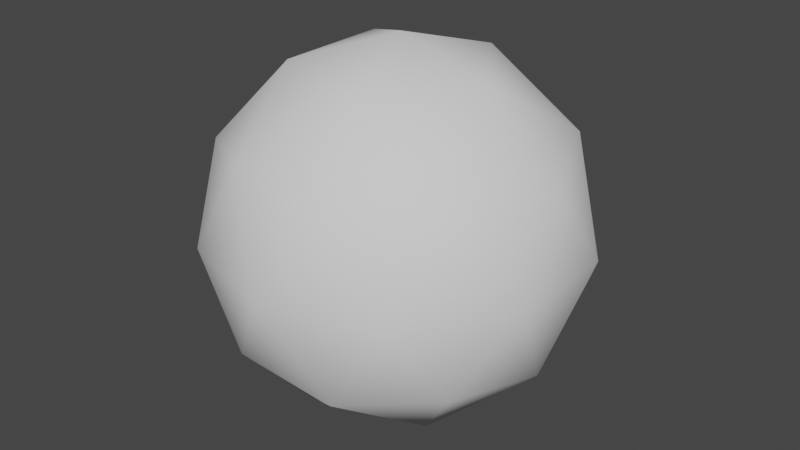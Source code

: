# Source: vertex.blend  (saved by Blender 3.0.42; exported with 4.5.12 LTS)
import bpy
from mathutils import Matrix  # noqa: F401  (used for matrix-valued properties, if any)

bpy.ops.wm.read_factory_settings(use_empty=True)
scene = bpy.context.scene
scene.name = 'Scene'

# ---- collections
col_collection = bpy.data.collections.new('Collection'); scene.collection.children.link(col_collection)

# ---- world
world_world = bpy.data.worlds.new('World'); scene.world = world_world
world_world.use_nodes = True; world_world.node_tree.nodes.clear()
_N = world_world.node_tree.nodes; _L = world_world.node_tree.links
n0 = _N.new('ShaderNodeOutputWorld'); n0.name = 'World Output'; n0.location = (300, 300)
n1 = _N.new('ShaderNodeBackground'); n1.name = 'Background'; n1.location = (10, 300)
n1.inputs[0].default_value = (0.05088, 0.05088, 0.05088, 1.0)
_L.new(n1.outputs[0], n0.inputs[0])
n0.is_active_output = True
world_world.color = (0.05088, 0.05088, 0.05088)
world_world.use_sun_shadow = False
world_world.sun_shadow_jitter_overblur = 0.0

# ---- meshes
me_icosphere = bpy.data.meshes.new('Icosphere')
me_icosphere.from_pydata([(0.0, 0.0, -1.0), (0.7236, -0.5257, -0.4472), (-0.2764, -0.8506, -0.4472), (-0.8944, 0.0, -0.4472), (-0.2764, 0.8506, -0.4472), (0.7236, 0.5257, -0.4472), (0.2764, -0.8506, 0.4472), (-0.7236, -0.5257, 0.4472), (-0.7236, 0.5257, 0.4472), (0.2764, 0.8506, 0.4472), (0.8944, 0.0, 0.4472), (0.0, 0.0, 1.0), (-0.1625, -0.5, -0.8507), (0.4253, -0.309, -0.8507), (0.2629, -0.809, -0.5257), (0.8506, 0.0, -0.5257), (0.4253, 0.309, -0.8507), (-0.5257, 0.0, -0.8507), (-0.6882, -0.5, -0.5257), (-0.1625, 0.5, -0.8507), (-0.6882, 0.5, -0.5257), (0.2629, 0.809, -0.5257), (0.9511, -0.309, 0.0), (0.9511, 0.309, 0.0), (0.0, -1.0, 0.0), (0.5878, -0.809, 0.0), (-0.9511, -0.309, 0.0), (-0.5878, -0.809, 0.0), (-0.5878, 0.809, 0.0), (-0.9511, 0.309, 0.0), (0.5878, 0.809, 0.0), (0.0, 1.0, 0.0), (0.6882, -0.5, 0.5257), (-0.2629, -0.809, 0.5257), (-0.8506, 0.0, 0.5257), (-0.2629, 0.809, 0.5257), (0.6882, 0.5, 0.5257), (0.1625, -0.5, 0.8507), (0.5257, 0.0, 0.8507), (-0.4253, -0.309, 0.8507), (-0.4253, 0.309, 0.8507), (0.1625, 0.5, 0.8507)], [], [(0, 13, 12), (1, 13, 15), (0, 12, 17), (0, 17, 19), (0, 19, 16), (1, 15, 22), (2, 14, 24), (3, 18, 26), (4, 20, 28), (5, 21, 30), (1, 22, 25), (2, 24, 27), (3, 26, 29), (4, 28, 31), (5, 30, 23), (6, 32, 37), (7, 33, 39), (8, 34, 40), (9, 35, 41), (10, 36, 38), (38, 41, 11), (38, 36, 41), (36, 9, 41), (41, 40, 11), (41, 35, 40), (35, 8, 40), (40, 39, 11), (40, 34, 39), (34, 7, 39), (39, 37, 11), (39, 33, 37), (33, 6, 37), (37, 38, 11), (37, 32, 38), (32, 10, 38), (23, 36, 10), (23, 30, 36), (30, 9, 36), (31, 35, 9), (31, 28, 35), (28, 8, 35), (29, 34, 8), (29, 26, 34), (26, 7, 34), (27, 33, 7), (27, 24, 33), (24, 6, 33), (25, 32, 6), (25, 22, 32), (22, 10, 32), (30, 31, 9), (30, 21, 31), (21, 4, 31), (28, 29, 8), (28, 20, 29), (20, 3, 29), (26, 27, 7), (26, 18, 27), (18, 2, 27), (24, 25, 6), (24, 14, 25), (14, 1, 25), (22, 23, 10), (22, 15, 23), (15, 5, 23), (16, 21, 5), (16, 19, 21), (19, 4, 21), (19, 20, 4), (19, 17, 20), (17, 3, 20), (17, 18, 3), (17, 12, 18), (12, 2, 18), (15, 16, 5), (15, 13, 16), (13, 0, 16), (12, 14, 2), (12, 13, 14), (13, 1, 14)])
me_icosphere.polygons.foreach_set('use_smooth', [True] * 80)
_uv = me_icosphere.uv_layers.new(name='UVMap')
_uv.uv.foreach_set('vector', [0.1818, 0.0, 0.2273, 0.07873, 0.1364, 0.07873, 0.2727, 0.1575, 0.3182, 0.07873, 0.3636, 0.1575, 0.9091, 0.0, 0.9545, 0.07873, 0.8636, 0.07873, 0.7273, 0.0, 0.7727, 0.07873, 0.6818, 0.07873, 0.5455, 0.0, 0.5909, 0.07873, 0.5, 0.07873, 0.2727, 0.1575, 0.3636, 0.1575, 0.3182, 0.2362, 0.09091, 0.1575, 0.1818, 0.1575, 0.1364, 0.2362, 0.8182, 0.1575, 0.9091, 0.1575, 0.8636, 0.2362, 0.6364, 0.1575, 0.7273, 0.1575, 0.6818, 0.2362, 0.4545, 0.1575, 0.5455, 0.1575, 0.5, 0.2362, 0.2727, 0.1575, 0.3182, 0.2362, 0.2273, 0.2362, 0.09091, 0.1575, 0.1364, 0.2362, 0.04546, 0.2362, 0.8182, 0.1575, 0.8636, 0.2362, 0.7727, 0.2362, 0.6364, 0.1575, 0.6818, 0.2362, 0.5909, 0.2362, 0.4545, 0.1575, 0.5, 0.2362, 0.4091, 0.2362, 0.1818, 0.3149, 0.2727, 0.3149, 0.2273, 0.3937, 0.0, 0.3149, 0.09091, 0.3149, 0.04546, 0.3937, 0.7273, 0.3149, 0.8182, 0.3149, 0.7727, 0.3937, 0.5455, 0.3149, 0.6364, 0.3149, 0.5909, 0.3937, 0.3636, 0.3149, 0.4545, 0.3149, 0.4091, 0.3937, 0.4091, 0.3937, 0.5, 0.3937, 0.4545, 0.4724, 0.4091, 0.3937, 0.4545, 0.3149, 0.5, 0.3937, 0.4545, 0.3149, 0.5455, 0.3149, 0.5, 0.3937, 0.5909, 0.3937, 0.6818, 0.3937, 0.6364, 0.4724, 0.5909, 0.3937, 0.6364, 0.3149, 0.6818, 0.3937, 0.6364, 0.3149, 0.7273, 0.3149, 0.6818, 0.3937, 0.7727, 0.3937, 0.8636, 0.3937, 0.8182, 0.4724, 0.7727, 0.3937, 0.8182, 0.3149, 0.8636, 0.3937, 0.8182, 0.3149, 0.9091, 0.3149, 0.8636, 0.3937, 0.04546, 0.3937, 0.1364, 0.3937, 0.09091, 0.4724, 0.04546, 0.3937, 0.09091, 0.3149, 0.1364, 0.3937, 0.09091, 0.3149, 0.1818, 0.3149, 0.1364, 0.3937, 0.2273, 0.3937, 0.3182, 0.3937, 0.2727, 0.4724, 0.2273, 0.3937, 0.2727, 0.3149, 0.3182, 0.3937, 0.2727, 0.3149, 0.3636, 0.3149, 0.3182, 0.3937, 0.4091, 0.2362, 0.4545, 0.3149, 0.3636, 0.3149, 0.4091, 0.2362, 0.5, 0.2362, 0.4545, 0.3149, 0.5, 0.2362, 0.5455, 0.3149, 0.4545, 0.3149, 0.5909, 0.2362, 0.6364, 0.3149, 0.5455, 0.3149, 0.5909, 0.2362, 0.6818, 0.2362, 0.6364, 0.3149, 0.6818, 0.2362, 0.7273, 0.3149, 0.6364, 0.3149, 0.7727, 0.2362, 0.8182, 0.3149, 0.7273, 0.3149, 0.7727, 0.2362, 0.8636, 0.2362, 0.8182, 0.3149, 0.8636, 0.2362, 0.9091, 0.3149, 0.8182, 0.3149, 0.04546, 0.2362, 0.09091, 0.3149, 0.0, 0.3149, 0.04546, 0.2362, 0.1364, 0.2362, 0.09091, 0.3149, 0.1364, 0.2362, 0.1818, 0.3149, 0.09091, 0.3149, 0.2273, 0.2362, 0.2727, 0.3149, 0.1818, 0.3149, 0.2273, 0.2362, 0.3182, 0.2362, 0.2727, 0.3149, 0.3182, 0.2362, 0.3636, 0.3149, 0.2727, 0.3149, 0.5, 0.2362, 0.5909, 0.2362, 0.5455, 0.3149, 0.5, 0.2362, 0.5455, 0.1575, 0.5909, 0.2362, 0.5455, 0.1575, 0.6364, 0.1575, 0.5909, 0.2362, 0.6818, 0.2362, 0.7727, 0.2362, 0.7273, 0.3149, 0.6818, 0.2362, 0.7273, 0.1575, 0.7727, 0.2362, 0.7273, 0.1575, 0.8182, 0.1575, 0.7727, 0.2362, 0.8636, 0.2362, 0.9545, 0.2362, 0.9091, 0.3149, 0.8636, 0.2362, 0.9091, 0.1575, 0.9545, 0.2362, 0.9091, 0.1575, 1.0, 0.1575, 0.9545, 0.2362, 0.1364, 0.2362, 0.2273, 0.2362, 0.1818, 0.3149, 0.1364, 0.2362, 0.1818, 0.1575, 0.2273, 0.2362, 0.1818, 0.1575, 0.2727, 0.1575, 0.2273, 0.2362, 0.3182, 0.2362, 0.4091, 0.2362, 0.3636, 0.3149, 0.3182, 0.2362, 0.3636, 0.1575, 0.4091, 0.2362, 0.3636, 0.1575, 0.4545, 0.1575, 0.4091, 0.2362, 0.5, 0.07873, 0.5455, 0.1575, 0.4545, 0.1575, 0.5, 0.07873, 0.5909, 0.07873, 0.5455, 0.1575, 0.5909, 0.07873, 0.6364, 0.1575, 0.5455, 0.1575, 0.6818, 0.07873, 0.7273, 0.1575, 0.6364, 0.1575, 0.6818, 0.07873, 0.7727, 0.07873, 0.7273, 0.1575, 0.7727, 0.07873, 0.8182, 0.1575, 0.7273, 0.1575, 0.8636, 0.07873, 0.9091, 0.1575, 0.8182, 0.1575, 0.8636, 0.07873, 0.9545, 0.07873, 0.9091, 0.1575, 0.9545, 0.07873, 1.0, 0.1575, 0.9091, 0.1575, 0.3636, 0.1575, 0.4091, 0.07873, 0.4545, 0.1575, 0.3636, 0.1575, 0.3182, 0.07873, 0.4091, 0.07873, 0.3182, 0.07873, 0.3636, 0.0, 0.4091, 0.07873, 0.1364, 0.07873, 0.1818, 0.1575, 0.09091, 0.1575, 0.1364, 0.07873, 0.2273, 0.07873, 0.1818, 0.1575, 0.2273, 0.07873, 0.2727, 0.1575, 0.1818, 0.1575])
me_icosphere.use_remesh_fix_poles = True
me_icosphere.use_remesh_preserve_attributes = False
me_icosphere.update()

# ---- objects
ob_icosphere = bpy.data.objects.new('Icosphere', me_icosphere)

# ---- transforms, parenting, visibility, modifiers, constraints
ob_icosphere.location = (0.0, 0.0, 0.0)

# ---- collection membership
col_collection.objects.link(ob_icosphere)

# ---- scene / render settings (as saved in the file)
scene.frame_start = 1; scene.frame_end = 250; scene.frame_set(1)
scene.render.engine = 'BLENDER_EEVEE_NEXT'
scene.cycles.sampling_pattern = 'TABULATED_SOBOL'
scene.cycles.use_light_tree = False
scene.view_settings.view_transform = 'Filmic'
bpy.context.view_layer.update()

# ---- added for rendering (the .blend has no active camera and no usable light): camera, sun
cam_auto = bpy.data.cameras.new('AutoCamera')
cam_auto.lens = 50.0
cam_auto.sensor_width = 36.0
cam_auto.clip_end = 1000.0
ob_auto_camera = bpy.data.objects.new('AutoCamera', cam_auto)
scene.collection.objects.link(ob_auto_camera)
ob_auto_camera.location = (3.15365, -3.78438, 2.52292)
ob_auto_camera.rotation_euler = (1.09748, -7.21219e-08, 0.694738)
scene.camera = ob_auto_camera
light_auto_sun = bpy.data.lights.new('AutoSun', 'SUN')
light_auto_sun.energy = 3.0
light_auto_sun.angle = 0.0523599
ob_auto_sun = bpy.data.objects.new('AutoSun', light_auto_sun)
scene.collection.objects.link(ob_auto_sun)
ob_auto_sun.rotation_euler = (0.872665, 0.174533, 0.523599)
bpy.context.view_layer.update()
